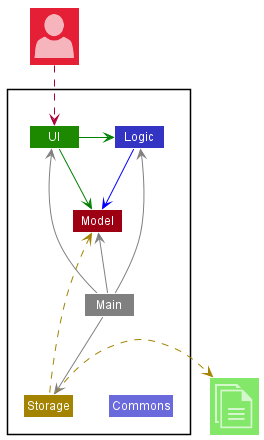

The diagram above was rendered by PlantUML. Its source (embedded in the PNG):
@startuml
!include <office/Concepts/globe_internet>
!include <office/Concepts/documents>
!include <office/Users/user>
!include style.puml

Package " "<<Rectangle>>{
    Class UI UI_COLOR
    Class Logic LOGIC_COLOR
    Class Storage STORAGE_COLOR
    Class Model MODEL_COLOR
    Class Main #grey
    Class Commons LOGIC_COLOR_T2
}

Class "<$user>" as User MODEL_COLOR_T2
Class "<$documents>" as File UI_COLOR_T1


UI -[#green]> Logic
UI -right[#green]-> Model
Logic -down[#blue]-> Model
Main -[#grey]-> UI
Main -[#grey]-> Logic
Main -[#grey]-> Storage
Main -up[#grey]-> Model
Main -down[hidden]-> Commons

Storage -up[STORAGE_COLOR].> Model
Storage .right[STORAGE_COLOR].>File
User ..> UI
@enduml